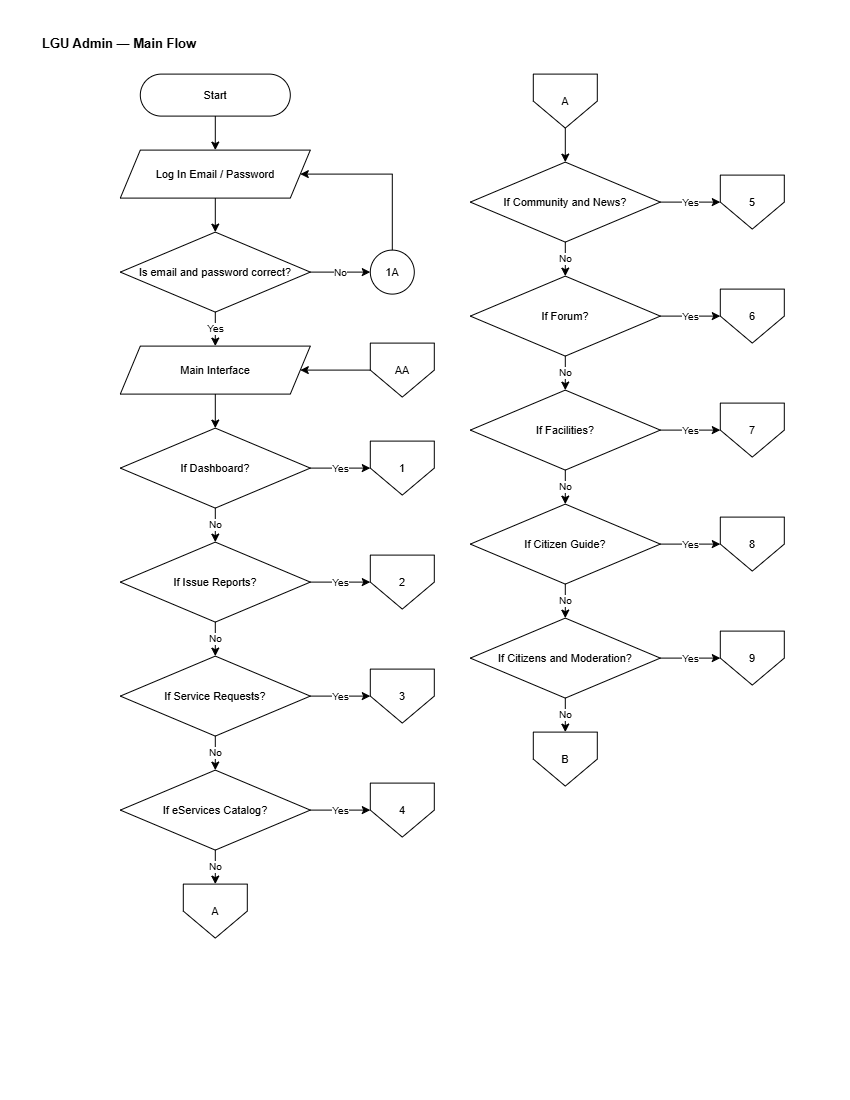

The diagram above was exported from draw.io. Its source (the exported page's mxGraphModel, read from the mxfile embedded in the PNG):
<mxGraphModel dx="1717" dy="890" grid="0" gridSize="10" guides="1" tooltips="1" connect="1" arrows="1" fold="1" page="1" pageScale="1" pageWidth="850" pageHeight="1100" math="0" shadow="0">
  <root>
    <mxCell id="0" />
    <mxCell id="1" parent="0" />
    <mxCell id="L0-title" parent="1" style="text;html=1;align=left;verticalAlign=middle;strokeColor=none;fillColor=none;fontSize=13;fontStyle=1;fontColor=#000000;" value="LGU Admin — Main Flow" vertex="1">
      <mxGeometry height="26" width="700" x="40" y="30" as="geometry" />
    </mxCell>
    <mxCell id="L0-start" parent="1" style="rounded=1;arcSize=50;whiteSpace=wrap;html=1;fillColor=#FFFFFF;strokeColor=#000000;fontColor=#000000;fontSize=11;" value="Start" vertex="1">
      <mxGeometry height="42" width="150" x="140" y="74" as="geometry" />
    </mxCell>
    <mxCell id="L0-login" parent="1" style="shape=parallelogram;perimeter=parallelogramPerimeter;fixedSize=1;whiteSpace=wrap;html=1;fillColor=#FFFFFF;strokeColor=#000000;fontColor=#000000;fontSize=11;" value="Log In&amp;#10;Email / Password" vertex="1">
      <mxGeometry height="48" width="190" x="120" y="150" as="geometry" />
    </mxCell>
    <mxCell id="L0-chk" parent="1" style="rhombus;whiteSpace=wrap;html=1;fillColor=#FFFFFF;strokeColor=#000000;fontColor=#000000;fontSize=11;" value="Is email and&amp;#10;password correct?" vertex="1">
      <mxGeometry height="80" width="190" x="120" y="232" as="geometry" />
    </mxCell>
    <mxCell id="L0-bad" parent="1" style="ellipse;whiteSpace=wrap;html=1;aspect=fixed;fillColor=#FFFFFF;strokeColor=#000000;fontColor=#000000;fontSize=11;" value="1A" vertex="1">
      <mxGeometry height="44" width="44" x="370" y="250" as="geometry" />
    </mxCell>
    <mxCell id="L0-aaIn" parent="1" style="shape=offPageConnector;whiteSpace=wrap;html=1;size=0.5;fillColor=#FFFFFF;strokeColor=#000000;fontColor=#000000;fontSize=11;" value="AA" vertex="1">
      <mxGeometry height="54" width="64" x="370" y="343" as="geometry" />
    </mxCell>
    <mxCell id="L0-main" parent="1" style="shape=parallelogram;perimeter=parallelogramPerimeter;fixedSize=1;whiteSpace=wrap;html=1;fillColor=#FFFFFF;strokeColor=#000000;fontColor=#000000;fontSize=11;" value="Main Interface" vertex="1">
      <mxGeometry height="48" width="190" x="120" y="346" as="geometry" />
    </mxCell>
    <mxCell id="L0-d1" parent="1" style="rhombus;whiteSpace=wrap;html=1;fillColor=#FFFFFF;strokeColor=#000000;fontColor=#000000;fontSize=11;" value="If Dashboard?" vertex="1">
      <mxGeometry height="80" width="190" x="120" y="428" as="geometry" />
    </mxCell>
    <mxCell id="L0-o1" parent="1" style="shape=offPageConnector;whiteSpace=wrap;html=1;size=0.5;fillColor=#FFFFFF;strokeColor=#000000;fontColor=#000000;fontSize=11;" value="1" vertex="1">
      <mxGeometry height="54" width="64" x="370" y="441" as="geometry" />
    </mxCell>
    <mxCell id="L0-d2" parent="1" style="rhombus;whiteSpace=wrap;html=1;fillColor=#FFFFFF;strokeColor=#000000;fontColor=#000000;fontSize=11;" value="If Issue Reports?" vertex="1">
      <mxGeometry height="80" width="190" x="120" y="542" as="geometry" />
    </mxCell>
    <mxCell id="L0-o2" parent="1" style="shape=offPageConnector;whiteSpace=wrap;html=1;size=0.5;fillColor=#FFFFFF;strokeColor=#000000;fontColor=#000000;fontSize=11;" value="2" vertex="1">
      <mxGeometry height="54" width="64" x="370" y="555" as="geometry" />
    </mxCell>
    <mxCell id="L0-d3" parent="1" style="rhombus;whiteSpace=wrap;html=1;fillColor=#FFFFFF;strokeColor=#000000;fontColor=#000000;fontSize=11;" value="If Service&amp;#10;Requests?" vertex="1">
      <mxGeometry height="80" width="190" x="120" y="656" as="geometry" />
    </mxCell>
    <mxCell id="L0-o3" parent="1" style="shape=offPageConnector;whiteSpace=wrap;html=1;size=0.5;fillColor=#FFFFFF;strokeColor=#000000;fontColor=#000000;fontSize=11;" value="3" vertex="1">
      <mxGeometry height="54" width="64" x="370" y="669" as="geometry" />
    </mxCell>
    <mxCell id="L0-d4" parent="1" style="rhombus;whiteSpace=wrap;html=1;fillColor=#FFFFFF;strokeColor=#000000;fontColor=#000000;fontSize=11;" value="If eServices&amp;#10;Catalog?" vertex="1">
      <mxGeometry height="80" width="190" x="120" y="770" as="geometry" />
    </mxCell>
    <mxCell id="L0-o4" parent="1" style="shape=offPageConnector;whiteSpace=wrap;html=1;size=0.5;fillColor=#FFFFFF;strokeColor=#000000;fontColor=#000000;fontSize=11;" value="4" vertex="1">
      <mxGeometry height="54" width="64" x="370" y="783" as="geometry" />
    </mxCell>
    <mxCell id="L0-toA" parent="1" style="shape=offPageConnector;whiteSpace=wrap;html=1;size=0.5;fillColor=#FFFFFF;strokeColor=#000000;fontColor=#000000;fontSize=11;" value="A" vertex="1">
      <mxGeometry height="54" width="64" x="183" y="884" as="geometry" />
    </mxCell>
    <mxCell id="L0-fromA" parent="1" style="shape=offPageConnector;whiteSpace=wrap;html=1;size=0.5;fillColor=#FFFFFF;strokeColor=#000000;fontColor=#000000;fontSize=11;" value="A" vertex="1">
      <mxGeometry height="54" width="64" x="533" y="74" as="geometry" />
    </mxCell>
    <mxCell id="L0-d5" parent="1" style="rhombus;whiteSpace=wrap;html=1;fillColor=#FFFFFF;strokeColor=#000000;fontColor=#000000;fontSize=11;" value="If Community&amp;#10;and News?" vertex="1">
      <mxGeometry height="80" width="190" x="470" y="162" as="geometry" />
    </mxCell>
    <mxCell id="L0-o5" parent="1" style="shape=offPageConnector;whiteSpace=wrap;html=1;size=0.5;fillColor=#FFFFFF;strokeColor=#000000;fontColor=#000000;fontSize=11;" value="5" vertex="1">
      <mxGeometry height="54" width="64" x="720" y="175" as="geometry" />
    </mxCell>
    <mxCell id="L0-d6" parent="1" style="rhombus;whiteSpace=wrap;html=1;fillColor=#FFFFFF;strokeColor=#000000;fontColor=#000000;fontSize=11;" value="If Forum?" vertex="1">
      <mxGeometry height="80" width="190" x="470" y="276" as="geometry" />
    </mxCell>
    <mxCell id="L0-o6" parent="1" style="shape=offPageConnector;whiteSpace=wrap;html=1;size=0.5;fillColor=#FFFFFF;strokeColor=#000000;fontColor=#000000;fontSize=11;" value="6" vertex="1">
      <mxGeometry height="54" width="64" x="720" y="289" as="geometry" />
    </mxCell>
    <mxCell id="L0-d7" parent="1" style="rhombus;whiteSpace=wrap;html=1;fillColor=#FFFFFF;strokeColor=#000000;fontColor=#000000;fontSize=11;" value="If Facilities?" vertex="1">
      <mxGeometry height="80" width="190" x="470" y="390" as="geometry" />
    </mxCell>
    <mxCell id="L0-o7" parent="1" style="shape=offPageConnector;whiteSpace=wrap;html=1;size=0.5;fillColor=#FFFFFF;strokeColor=#000000;fontColor=#000000;fontSize=11;" value="7" vertex="1">
      <mxGeometry height="54" width="64" x="720" y="403" as="geometry" />
    </mxCell>
    <mxCell id="L0-d8" parent="1" style="rhombus;whiteSpace=wrap;html=1;fillColor=#FFFFFF;strokeColor=#000000;fontColor=#000000;fontSize=11;" value="If Citizen Guide?" vertex="1">
      <mxGeometry height="80" width="190" x="470" y="504" as="geometry" />
    </mxCell>
    <mxCell id="L0-o8" parent="1" style="shape=offPageConnector;whiteSpace=wrap;html=1;size=0.5;fillColor=#FFFFFF;strokeColor=#000000;fontColor=#000000;fontSize=11;" value="8" vertex="1">
      <mxGeometry height="54" width="64" x="720" y="517" as="geometry" />
    </mxCell>
    <mxCell id="L0-d9" parent="1" style="rhombus;whiteSpace=wrap;html=1;fillColor=#FFFFFF;strokeColor=#000000;fontColor=#000000;fontSize=11;" value="If Citizens and&amp;#10;Moderation?" vertex="1">
      <mxGeometry height="80" width="190" x="470" y="618" as="geometry" />
    </mxCell>
    <mxCell id="L0-o9" parent="1" style="shape=offPageConnector;whiteSpace=wrap;html=1;size=0.5;fillColor=#FFFFFF;strokeColor=#000000;fontColor=#000000;fontSize=11;" value="9" vertex="1">
      <mxGeometry height="54" width="64" x="720" y="631" as="geometry" />
    </mxCell>
    <mxCell id="L0-toB" parent="1" style="shape=offPageConnector;whiteSpace=wrap;html=1;size=0.5;fillColor=#FFFFFF;strokeColor=#000000;fontColor=#000000;fontSize=11;" value="B" vertex="1">
      <mxGeometry height="54" width="64" x="533" y="732" as="geometry" />
    </mxCell>
    <mxCell id="L0-e0" edge="1" parent="1" source="L0-start" style="edgeStyle=orthogonalEdgeStyle;rounded=0;html=1;strokeColor=#000000;endArrow=classic;fontSize=10;" target="L0-login" value="">
      <mxGeometry relative="1" as="geometry" />
    </mxCell>
    <mxCell id="L0-e1" edge="1" parent="1" source="L0-login" style="edgeStyle=orthogonalEdgeStyle;rounded=0;html=1;strokeColor=#000000;endArrow=classic;fontSize=10;" target="L0-chk" value="">
      <mxGeometry relative="1" as="geometry" />
    </mxCell>
    <mxCell id="L0-e2" edge="1" parent="1" source="L0-chk" style="edgeStyle=orthogonalEdgeStyle;rounded=0;html=1;strokeColor=#000000;endArrow=classic;fontSize=10;" target="L0-bad" value="No">
      <mxGeometry relative="1" as="geometry" />
    </mxCell>
    <mxCell id="L0-e3" edge="1" parent="1" source="L0-bad" style="edgeStyle=orthogonalEdgeStyle;rounded=0;html=1;strokeColor=#000000;endArrow=classic;fontSize=10;" target="L0-login" value="">
      <mxGeometry relative="1" as="geometry">
        <Array as="points">
          <mxPoint x="392" y="174" />
        </Array>
      </mxGeometry>
    </mxCell>
    <mxCell id="L0-e4" edge="1" parent="1" source="L0-chk" style="edgeStyle=orthogonalEdgeStyle;rounded=0;html=1;strokeColor=#000000;endArrow=classic;fontSize=10;" target="L0-main" value="Yes">
      <mxGeometry relative="1" as="geometry" />
    </mxCell>
    <mxCell id="L0-e5" edge="1" parent="1" source="L0-aaIn" style="edgeStyle=orthogonalEdgeStyle;rounded=0;html=1;strokeColor=#000000;endArrow=classic;fontSize=10;" target="L0-main" value="">
      <mxGeometry relative="1" as="geometry" />
    </mxCell>
    <mxCell id="L0-e6" edge="1" parent="1" source="L0-main" style="edgeStyle=orthogonalEdgeStyle;rounded=0;html=1;strokeColor=#000000;endArrow=classic;fontSize=10;" target="L0-d1" value="">
      <mxGeometry relative="1" as="geometry" />
    </mxCell>
    <mxCell id="L0-e7" edge="1" parent="1" source="L0-d1" style="edgeStyle=orthogonalEdgeStyle;rounded=0;html=1;strokeColor=#000000;endArrow=classic;fontSize=10;" target="L0-o1" value="Yes">
      <mxGeometry relative="1" as="geometry" />
    </mxCell>
    <mxCell id="L0-e8" edge="1" parent="1" source="L0-d1" style="edgeStyle=orthogonalEdgeStyle;rounded=0;html=1;strokeColor=#000000;endArrow=classic;fontSize=10;" target="L0-d2" value="No">
      <mxGeometry relative="1" as="geometry" />
    </mxCell>
    <mxCell id="L0-e9" edge="1" parent="1" source="L0-d2" style="edgeStyle=orthogonalEdgeStyle;rounded=0;html=1;strokeColor=#000000;endArrow=classic;fontSize=10;" target="L0-o2" value="Yes">
      <mxGeometry relative="1" as="geometry" />
    </mxCell>
    <mxCell id="L0-e10" edge="1" parent="1" source="L0-d2" style="edgeStyle=orthogonalEdgeStyle;rounded=0;html=1;strokeColor=#000000;endArrow=classic;fontSize=10;" target="L0-d3" value="No">
      <mxGeometry relative="1" as="geometry" />
    </mxCell>
    <mxCell id="L0-e11" edge="1" parent="1" source="L0-d3" style="edgeStyle=orthogonalEdgeStyle;rounded=0;html=1;strokeColor=#000000;endArrow=classic;fontSize=10;" target="L0-o3" value="Yes">
      <mxGeometry relative="1" as="geometry" />
    </mxCell>
    <mxCell id="L0-e12" edge="1" parent="1" source="L0-d3" style="edgeStyle=orthogonalEdgeStyle;rounded=0;html=1;strokeColor=#000000;endArrow=classic;fontSize=10;" target="L0-d4" value="No">
      <mxGeometry relative="1" as="geometry" />
    </mxCell>
    <mxCell id="L0-e13" edge="1" parent="1" source="L0-d4" style="edgeStyle=orthogonalEdgeStyle;rounded=0;html=1;strokeColor=#000000;endArrow=classic;fontSize=10;" target="L0-o4" value="Yes">
      <mxGeometry relative="1" as="geometry" />
    </mxCell>
    <mxCell id="L0-e14" edge="1" parent="1" source="L0-d4" style="edgeStyle=orthogonalEdgeStyle;rounded=0;html=1;strokeColor=#000000;endArrow=classic;fontSize=10;" target="L0-toA" value="No">
      <mxGeometry relative="1" as="geometry" />
    </mxCell>
    <mxCell id="L0-e15" edge="1" parent="1" source="L0-fromA" style="edgeStyle=orthogonalEdgeStyle;rounded=0;html=1;strokeColor=#000000;endArrow=classic;fontSize=10;" target="L0-d5" value="">
      <mxGeometry relative="1" as="geometry" />
    </mxCell>
    <mxCell id="L0-e16" edge="1" parent="1" source="L0-d5" style="edgeStyle=orthogonalEdgeStyle;rounded=0;html=1;strokeColor=#000000;endArrow=classic;fontSize=10;" target="L0-o5" value="Yes">
      <mxGeometry relative="1" as="geometry" />
    </mxCell>
    <mxCell id="L0-e17" edge="1" parent="1" source="L0-d5" style="edgeStyle=orthogonalEdgeStyle;rounded=0;html=1;strokeColor=#000000;endArrow=classic;fontSize=10;" target="L0-d6" value="No">
      <mxGeometry relative="1" as="geometry" />
    </mxCell>
    <mxCell id="L0-e18" edge="1" parent="1" source="L0-d6" style="edgeStyle=orthogonalEdgeStyle;rounded=0;html=1;strokeColor=#000000;endArrow=classic;fontSize=10;" target="L0-o6" value="Yes">
      <mxGeometry relative="1" as="geometry" />
    </mxCell>
    <mxCell id="L0-e19" edge="1" parent="1" source="L0-d6" style="edgeStyle=orthogonalEdgeStyle;rounded=0;html=1;strokeColor=#000000;endArrow=classic;fontSize=10;" target="L0-d7" value="No">
      <mxGeometry relative="1" as="geometry" />
    </mxCell>
    <mxCell id="L0-e20" edge="1" parent="1" source="L0-d7" style="edgeStyle=orthogonalEdgeStyle;rounded=0;html=1;strokeColor=#000000;endArrow=classic;fontSize=10;" target="L0-o7" value="Yes">
      <mxGeometry relative="1" as="geometry" />
    </mxCell>
    <mxCell id="L0-e21" edge="1" parent="1" source="L0-d7" style="edgeStyle=orthogonalEdgeStyle;rounded=0;html=1;strokeColor=#000000;endArrow=classic;fontSize=10;" target="L0-d8" value="No">
      <mxGeometry relative="1" as="geometry" />
    </mxCell>
    <mxCell id="L0-e22" edge="1" parent="1" source="L0-d8" style="edgeStyle=orthogonalEdgeStyle;rounded=0;html=1;strokeColor=#000000;endArrow=classic;fontSize=10;" target="L0-o8" value="Yes">
      <mxGeometry relative="1" as="geometry" />
    </mxCell>
    <mxCell id="L0-e23" edge="1" parent="1" source="L0-d8" style="edgeStyle=orthogonalEdgeStyle;rounded=0;html=1;strokeColor=#000000;endArrow=classic;fontSize=10;" target="L0-d9" value="No">
      <mxGeometry relative="1" as="geometry" />
    </mxCell>
    <mxCell id="L0-e24" edge="1" parent="1" source="L0-d9" style="edgeStyle=orthogonalEdgeStyle;rounded=0;html=1;strokeColor=#000000;endArrow=classic;fontSize=10;" target="L0-o9" value="Yes">
      <mxGeometry relative="1" as="geometry" />
    </mxCell>
    <mxCell id="L0-e25" edge="1" parent="1" source="L0-d9" style="edgeStyle=orthogonalEdgeStyle;rounded=0;html=1;strokeColor=#000000;endArrow=classic;fontSize=10;" target="L0-toB" value="No">
      <mxGeometry relative="1" as="geometry" />
    </mxCell>
  </root>
</mxGraphModel>